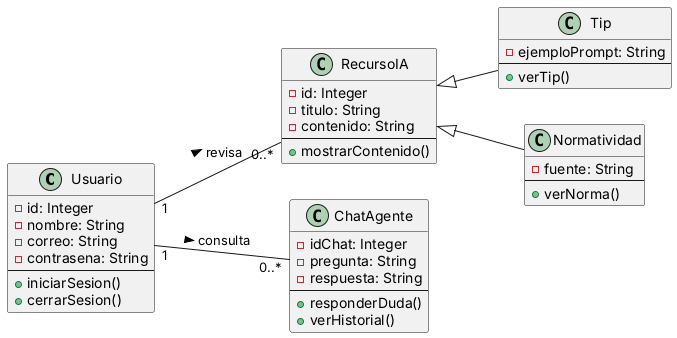

The diagram above was rendered by PlantUML. Its source (embedded in the PNG):
@startuml
left to right direction

class Usuario {
  -id: Integer
  -nombre: String
  -correo: String
  -contrasena: String
  --
  +iniciarSesion()
  +cerrarSesion()
}

class RecursoIA {
  -id: Integer
  -titulo: String
  -contenido: String
  --
  +mostrarContenido()
}

class Tip {
  -ejemploPrompt: String
  --
  +verTip()
}

class Normatividad {
  -fuente: String
  --
  +verNorma()
}

class ChatAgente {
  -idChat: Integer
  -pregunta: String
  -respuesta: String
  --
  +responderDuda()
  +verHistorial()
}

RecursoIA <|-- Tip
RecursoIA <|-- Normatividad

Usuario "1" -- "0..*" ChatAgente : consulta >
Usuario "1" -- "0..*" RecursoIA : revisa >
@enduml